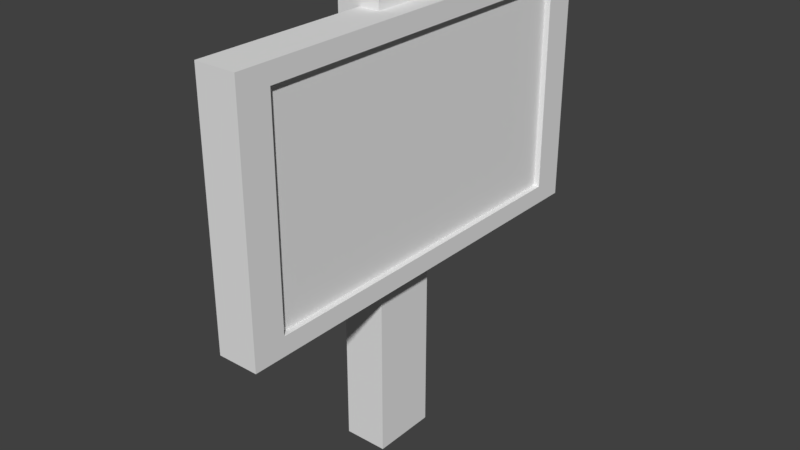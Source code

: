 # Source: vesivaroitus.blend  (saved by Blender 2.79.0; exported with 4.5.12 LTS)
import bpy
from mathutils import Matrix  # noqa: F401  (used for matrix-valued properties, if any)

bpy.ops.wm.read_factory_settings(use_empty=True)
scene = bpy.context.scene
scene.name = 'Scene'

# ---- collections
col_collection_1 = bpy.data.collections.new('Collection 1'); scene.collection.children.link(col_collection_1)

# ---- images (referenced by path relative to the original .blend; pixels are not part of the script)
import os
ASSET_DIR = os.environ.get("B2B_ASSET_DIR", "")  # directory of the original .blend (textures are referenced by path, not embedded)
HERE = os.path.dirname(os.path.abspath(__file__))  # packed textures are extracted next to this script under _unpacked/

def load_image(name, relpath, width, height, colorspace="sRGB"):
    """Load a texture the original file referenced (path relative to the .blend, or extracted next to this script)."""
    p = next((c for c in (os.path.join(HERE, relpath), os.path.join(ASSET_DIR, relpath)) if relpath and os.path.exists(c)), "")
    if p:
        img = bpy.data.images.load(p, check_existing=True)
        img.name = name
    else:  # same state as the original file: an image datablock whose file is absent (Cycles renders it pink)
        img = bpy.data.images.new(name, width, height)
        img.source = "FILE"
        img.filepath = "//" + (relpath or name)
    img.colorspace_settings.name = colorspace
    return img
img_vesivaroitus_png = load_image('vesivaroitus.png', 'vesivaroitus.png', 1024, 1024, 'sRGB')

# ---- materials (node trees are filled in below, after node groups)
mat_material_003 = bpy.data.materials.new('Material.003')
mat_material_003.alpha_threshold = 0.0
mat_material_003.roughness = 0.5

# ---- material node trees
mat_material_003.use_nodes = True; mat_material_003.node_tree.nodes.clear()
_N = mat_material_003.node_tree.nodes; _L = mat_material_003.node_tree.links
n0 = _N.new('ShaderNodeOutputMaterial'); n0.name = 'Material Output'; n0.location = (300, 300)
n1 = _N.new('ShaderNodeBsdfDiffuse'); n1.name = 'Diffuse BSDF'; n1.location = (10, 300)
n2 = _N.new('ShaderNodeTexImage'); n2.name = 'Image Texture'; n2.location = (-219, 379)
n2.width = 140
n2.image = img_vesivaroitus_png
_L.new(n1.outputs[0], n0.inputs[0])
n0.is_active_output = True

# ---- world
world_world = bpy.data.worlds.new('World'); scene.world = world_world
world_world.color = (0.05088, 0.05088, 0.05088)
world_world.use_sun_shadow = False
world_world.sun_shadow_jitter_overblur = 0.0
world_world.cycles.sampling_method = 'MANUAL'

# ---- meshes
me_cube_002 = bpy.data.meshes.new('Cube.002')
me_cube_002.from_pydata([(0.3121, -0.4453, -0.1366), (0.3121, -0.4453, 5.388), (0.3121, 0.3649, -0.1366), (0.3121, 0.3649, 5.388), (0.855, -0.4453, -0.1366), (0.855, -0.4453, 5.388), (0.855, 0.3649, -0.1366), (0.855, 0.3649, 5.388), (0.5976, -2.572, 2.185), (0.5976, -2.572, 5.214), (0.5976, 2.68, 2.185), (0.5976, 2.68, 5.214), (1.101, -2.572, 2.185), (1.101, -2.572, 5.214), (1.101, 2.68, 2.185), (1.101, 2.68, 5.214), (1.101, -2.174, 2.415), (1.101, -2.174, 4.985), (1.101, 2.282, 2.415), (1.101, 2.282, 4.985), (1.029, -2.174, 2.415), (1.029, -2.174, 4.985), (1.029, 2.282, 2.415), (1.029, 2.282, 4.985)], [], [(0, 1, 3, 2), (2, 3, 7, 6), (6, 7, 5, 4), (4, 5, 1, 0), (2, 6, 4, 0), (7, 3, 1, 5), (8, 9, 11, 10), (10, 11, 15, 14), (12, 13, 9, 8), (10, 14, 12, 8), (15, 11, 9, 13), (14, 15, 19, 18), (17, 16, 20, 21), (13, 12, 16, 17), (12, 14, 18, 16), (15, 13, 17, 19), (22, 23, 21, 20), (16, 18, 22, 20), (19, 17, 21, 23), (18, 19, 23, 22)])
_uv = me_cube_002.uv_layers.new(name='UVMap')
_uv.uv.foreach_set('vector', [0.6199, 0.6672, 0.6199, 0.0, 0.7028, 0.0, 0.7028, 0.6672, 0.8413, 0.6672, 0.8413, 0.0, 0.8969, 0.0, 0.8969, 0.6672, 0.7858, 0.0, 0.7858, 0.6672, 0.7028, 0.6672, 0.7028, 3.599e-09, 0.7858, 0.6672, 0.7858, 0.0, 0.8413, 0.0, 0.8413, 0.6672, 0.1031, 0.6343, 0.1587, 0.6343, 0.1587, 0.7321, 0.1031, 0.7321, 0.2142, 0.7321, 0.1587, 0.7321, 0.1587, 0.6343, 0.2142, 0.6343, 0.31, 0.6343, 0.0, 0.6343, 0.0, 2.879e-08, 0.31, 0.0, 0.0, 1.0, 1.83e-08, 0.6343, 0.05155, 0.6343, 0.05155, 1.0, 0.05155, 1.0, 0.05155, 0.6343, 0.1031, 0.6343, 0.1031, 1.0, 0.9485, 0.0, 1.0, 2.879e-08, 1.0, 0.6343, 0.9485, 0.6343, 0.9485, 0.6343, 0.8969, 0.6343, 0.8969, 0.0, 0.9485, 2.879e-08, 0.05155, 1.0, 0.05155, 0.6343, 0.05155, 0.6343, 0.05155, 1.0, 0.05155, 0.6343, 0.05155, 1.0, 0.05155, 1.0, 0.05155, 0.6343, 0.05155, 0.6343, 0.05155, 1.0, 0.05155, 1.0, 0.05155, 0.6343, 1.0, 0.6343, 1.0, 2.879e-08, 1.0, 2.879e-08, 1.0, 0.6343, 0.9485, 0.6343, 0.9485, 2.879e-08, 0.9485, 2.879e-08, 0.9485, 0.6343, 0.31, 0.0, 0.6199, 0.0, 0.6199, 0.6343, 0.31, 0.6343, 1.0, 0.6343, 1.0, 2.879e-08, 1.0, 2.879e-08, 1.0, 0.6343, 0.9485, 0.6343, 0.9485, 2.879e-08, 0.9485, 2.879e-08, 0.9485, 0.6343, 0.05155, 1.0, 0.05155, 0.6343, 0.05155, 0.6343, 0.05155, 1.0])
me_cube_002.materials.append(mat_material_003)
me_cube_002.use_remesh_preserve_volume = False
me_cube_002.use_remesh_preserve_attributes = False
me_cube_002.use_mirror_vertex_groups = False
me_cube_002.use_paint_bone_selection = False
me_cube_002.use_paint_mask = True
me_cube_002.update()

# ---- objects
ob_cube_002 = bpy.data.objects.new('Cube.002', me_cube_002)

# ---- transforms, parenting, visibility, modifiers, constraints
ob_cube_002.location = (-0.2676, 0.0, 0.0)
ob_cube_002.scale = (0.3613, 0.3613, 0.3613)
ob_cube_002.lineart.crease_threshold = 0.0

# ---- collection membership
col_collection_1.objects.link(ob_cube_002)

# ---- scene / render settings (as saved in the file)
scene.frame_start = 1; scene.frame_end = 250; scene.frame_set(1)
scene.render.engine = 'CYCLES'
scene.render.resolution_percentage = 50
scene.render.dither_intensity = 0.0
scene.cycles.use_denoising = False
scene.cycles.samples = 128
scene.cycles.sampling_pattern = 'TABULATED_SOBOL'
scene.cycles.use_adaptive_sampling = False
scene.cycles.use_light_tree = False
scene.cycles.blur_glossy = 0.0
scene.cycles.sample_clamp_indirect = 0.0
scene.view_settings.view_transform = 'Standard'
bpy.context.view_layer.update()

# ---- added for rendering (the .blend has no active camera and no usable light): camera, sun
cam_auto = bpy.data.cameras.new('AutoCamera')
cam_auto.lens = 50.0
cam_auto.sensor_width = 36.0
cam_auto.clip_end = 1000.0
ob_auto_camera = bpy.data.objects.new('AutoCamera', cam_auto)
scene.collection.objects.link(ob_auto_camera)
ob_auto_camera.location = (2.54961, -3.05481, 2.99826)
ob_auto_camera.rotation_euler = (1.09748, -7.21219e-08, 0.694738)
scene.camera = ob_auto_camera
light_auto_sun = bpy.data.lights.new('AutoSun', 'SUN')
light_auto_sun.energy = 3.0
light_auto_sun.angle = 0.0523599
ob_auto_sun = bpy.data.objects.new('AutoSun', light_auto_sun)
scene.collection.objects.link(ob_auto_sun)
ob_auto_sun.rotation_euler = (0.872665, 0.174533, 0.523599)
bpy.context.view_layer.update()
